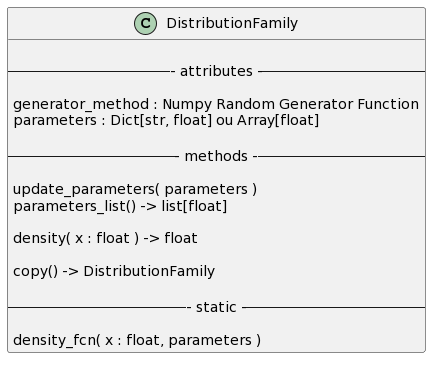

The diagram above was rendered by PlantUML. Its source (embedded in the PNG):
@startuml
class DistributionFamily{

--- attributes ---

  {field} generator_method : Numpy Random Generator Function
  {field} parameters : Dict[str, float] ou Array[float]

--- methods ---

  {method} update_parameters( parameters )
  {method} parameters_list() -> list[float]

  {method} density( x : float ) -> float

  {method} copy() -> DistributionFamily

--- static ---

  {method} density_fcn( x : float, parameters )
}
@enduml